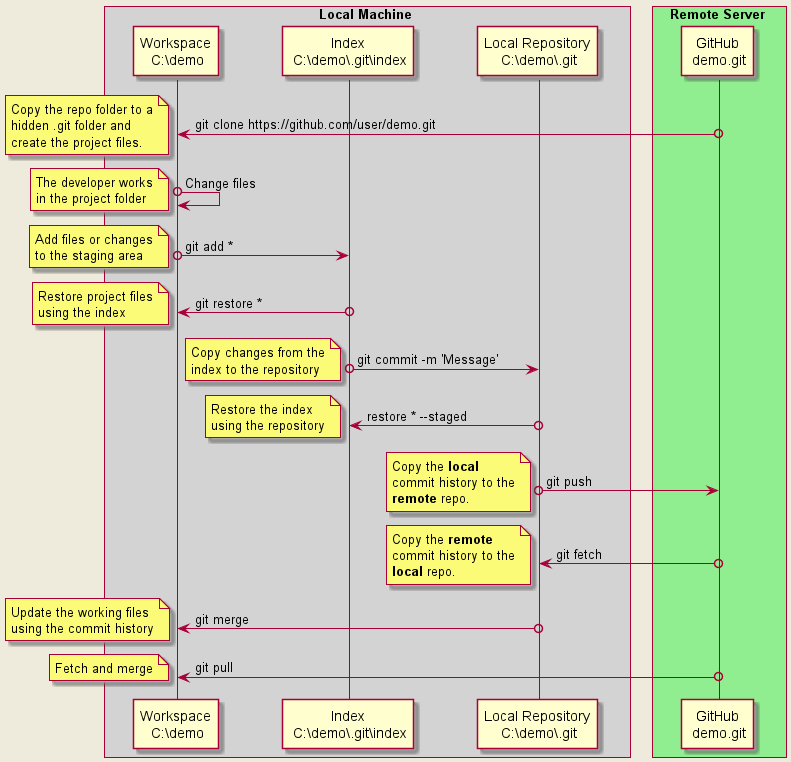

The diagram above was rendered by PlantUML. Its source (embedded in the PNG):
@startuml
skinparam lifelineStrategy solid
skinparam backgroundColor #EEEBDC
skinparam handwritten false
'skinparam SequenceMessageAlign center
skinparam ParticipantPadding 25
skinparam BoxPadding 10

box Local Machine #LightGrey
    participant "Workspace\n C:\demo" as Workspace
    participant "Index\n C:\demo\.git\index" as Index
    participant "Local Repository\n C:\demo\.git" as Local
end box

box Remote Server #LightGreen
    participant "GitHub\n demo.git" as Remote
end box

'Cloning
Remote o-> Workspace : git clone https://github.com/user/demo.git
note left
    Copy the repo folder to a
    hidden .git folder and
    create the project files.
end note

'Work in progress
Workspace o-> Workspace : Change files
note left
    The developer works
    in the project folder
end note

'Staging
Workspace o-> Index  : git add *
note left
    Add files or changes
    to the staging area
end note

'Unstaging
Index o-> Workspace  : git restore *
note left
    Restore project files
    using the index
end note

'Commit
Index o-> Local      : git commit -m 'Message'
note left
    Copy changes from the
    index to the repository
end note

'Reverting
Local o-> Index  :  restore * --staged
note left
    Restore the index
    using the repository
end note

'Pushing
Local o-> Remote     : git push
note left
    Copy the **local**
    commit history to the
    **remote** repo.
end note

'Fetching
Remote o-> Local     : git fetch
note left
    Copy the **remote**
    commit history to the
    **local** repo.
end note

'Update
Local o-> Workspace  : git merge
note left
    Update the working files
    using the commit history
end note

'Pulling
Remote o-> Workspace : git pull
note left
   Fetch and merge
end note

@enduml